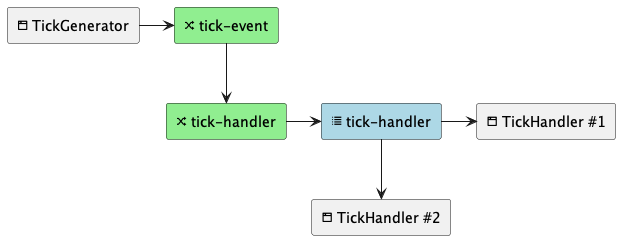

The diagram above was rendered by PlantUML. Its source (embedded in the PNG):
@startuml
skinparam componentStyle rectangle

[<&browser> TickGenerator] as gen
[<&random> tick-event] as x0 #lightgreen
[<&random> tick-handler] as x1 #lightgreen
[<&list> tick-handler] as q1 #lightblue
[<&browser> TickHandler #1] as c1
[<&browser> TickHandler #2] as c2

gen -> x0
x0 --> x1
x1 -> q1
q1 -> c1
q1 --> c2

@enduml